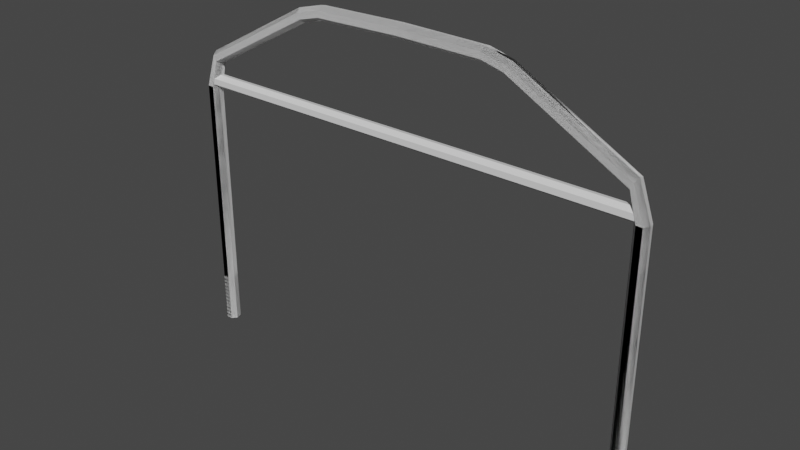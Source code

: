# Source: BorderBar.blend  (saved by Blender 3.5.10; exported with 4.5.12 LTS)
import bpy
from mathutils import Matrix  # noqa: F401  (used for matrix-valued properties, if any)

bpy.ops.wm.read_factory_settings(use_empty=True)
scene = bpy.context.scene
scene.name = 'Scene'

# ---- collections
col_collection = bpy.data.collections.new('Collection'); scene.collection.children.link(col_collection)

# ---- world
world_world = bpy.data.worlds.new('World'); scene.world = world_world
world_world.use_nodes = True; world_world.node_tree.nodes.clear()
_N = world_world.node_tree.nodes; _L = world_world.node_tree.links
n0 = _N.new('ShaderNodeOutputWorld'); n0.name = 'World Output'; n0.location = (300, 300)
n1 = _N.new('ShaderNodeBackground'); n1.name = 'Background'; n1.location = (10, 300)
n1.inputs[0].default_value = (0.05088, 0.05088, 0.05088, 1.0)
_L.new(n1.outputs[0], n0.inputs[0])
n0.is_active_output = True
world_world.color = (0.05088, 0.05088, 0.05088)
world_world.use_sun_shadow = False
world_world.sun_shadow_jitter_overblur = 0.0

# ---- meshes
me_cylinder_001 = bpy.data.meshes.new('Cylinder.001')
me_cylinder_001.from_pydata([(4.932, 0.15, -1.098), (4.932, 0.15, 4.462), (5.049, 0.09352, -1.098), (5.049, 0.09352, 4.462), (5.078, -0.03338, -1.098), (5.078, -0.03338, 4.462), (4.997, -0.1351, -1.098), (4.997, -0.1351, 4.462), (4.867, -0.1351, -1.098), (4.867, -0.1351, 4.462), (4.786, -0.03338, -1.098), (4.786, -0.03338, 4.462), (4.815, 0.09352, -1.098), (4.815, 0.09352, 4.462), (4.738, 0.15, 5.095), (4.795, 0.09352, 5.198), (4.809, -0.03338, 5.224), (4.77, -0.1351, 5.153), (4.707, -0.1351, 5.038), (4.668, -0.03338, 4.967), (4.682, 0.09352, 4.993), (2.306, 0.15, 6.43), (2.36, 0.09352, 6.534), (2.373, -0.03339, 6.56), (2.336, -0.1352, 6.488), (2.277, -0.1352, 6.372), (2.24, -0.03339, 6.3), (2.253, 0.09352, 6.325), (1.825, 0.15, 6.556), (1.835, 0.09352, 6.673), (1.837, -0.03339, 6.702), (1.83, -0.1352, 6.621), (1.82, -0.1352, 6.491), (1.813, -0.03339, 6.41), (1.815, 0.09352, 6.439), (0.00382, 0.15, 6.592), (0.002502, 0.09351, 6.71), (0.002176, -0.03339, 6.739), (0.003088, -0.1352, 6.658), (0.004551, -0.1352, 6.527), (0.005463, -0.03339, 6.446), (0.005137, 0.09351, 6.475), (3.492, -0.1351, 5.705), (-4.932, 0.15, -1.098), (-4.932, 0.15, 4.462), (-5.049, 0.09352, -1.098), (-5.049, 0.09352, 4.462), (-5.078, -0.03338, -1.098), (-5.078, -0.03338, 4.462), (-4.997, -0.1351, -1.098), (-4.997, -0.1351, 4.462), (-4.867, -0.1351, -1.098), (-4.867, -0.1351, 4.462), (-4.786, -0.03338, -1.098), (-4.786, -0.03338, 4.462), (-4.815, 0.09352, -1.098), (-4.815, 0.09352, 4.462), (-4.738, 0.15, 5.095), (-4.795, 0.09352, 5.198), (-4.809, -0.03338, 5.224), (-4.77, -0.1351, 5.153), (-4.707, -0.1351, 5.038), (-4.668, -0.03338, 4.967), (-4.682, 0.09352, 4.993), (-2.306, 0.15, 6.43), (-2.36, 0.09352, 6.534), (-2.373, -0.03339, 6.56), (-2.336, -0.1352, 6.488), (-2.277, -0.1352, 6.372), (-2.24, -0.03339, 6.3), (-2.253, 0.09352, 6.325), (-1.825, 0.15, 6.556), (-1.835, 0.09352, 6.673), (-1.837, -0.03339, 6.702), (-1.83, -0.1352, 6.621), (-1.82, -0.1352, 6.491), (-1.813, -0.03339, 6.41), (-1.815, 0.09352, 6.439), (-0.00382, 0.15, 6.592), (-0.002502, 0.09351, 6.71), (-0.002176, -0.03339, 6.739), (-0.003088, -0.1352, 6.658), (-0.004551, -0.1352, 6.527), (-0.005463, -0.03339, 6.446), (-0.005137, 0.09351, 6.475), (-3.492, -0.1351, 5.705)], [], [(0, 1, 3, 2), (2, 3, 5, 4), (4, 5, 7, 6), (6, 7, 9, 8), (8, 9, 11, 10), (1, 13, 20, 14), (10, 11, 13, 12), (12, 13, 1, 0), (0, 2, 4, 6, 8, 10, 12), (1, 0, 12, 2, 10, 4, 8, 6, 7, 9, 5, 11, 3, 13), (20, 19, 26, 27), (3, 11, 19, 15), (13, 11, 19, 20), (11, 9, 18, 19), (13, 3, 15, 20), (9, 7, 17, 18), (3, 1, 14, 15), (5, 9, 18, 16), (7, 5, 16, 17), (5, 3, 15, 16), (11, 5, 16, 19), (26, 25, 32, 33), (17, 16, 23, 24), (15, 19, 26, 22), (14, 20, 27, 21), (18, 17, 24, 25, 42), (20, 15, 22, 27), (15, 14, 21, 22), (16, 18, 42, 25, 23), (19, 18, 42, 25, 26), (16, 15, 22, 23), (19, 16, 23, 26), (32, 31, 38, 39), (23, 22, 29, 30), (26, 23, 30, 33), (27, 26, 33, 34), (24, 23, 30, 31), (22, 26, 33, 29), (21, 27, 34, 28), (25, 24, 31, 32), (27, 22, 29, 34), (22, 21, 28, 29), (23, 25, 32, 30), (36, 35, 41, 40, 39, 38, 37), (34, 29, 36, 41), (29, 28, 35, 36), (30, 32, 39, 37), (33, 32, 39, 40), (30, 29, 36, 37), (33, 30, 37, 40), (34, 33, 40, 41), (31, 30, 37, 38), (29, 33, 40, 36), (28, 34, 41, 35), (43, 45, 46, 44), (45, 47, 48, 46), (47, 49, 50, 48), (49, 51, 52, 50), (51, 53, 54, 52), (44, 57, 63, 56), (53, 55, 56, 54), (55, 43, 44, 56), (43, 55, 53, 51, 49, 47, 45), (44, 56, 46, 54, 48, 52, 50, 49, 51, 47, 53, 45, 55, 43), (63, 70, 69, 62), (46, 58, 62, 54), (56, 63, 62, 54), (54, 62, 61, 52), (56, 63, 58, 46), (52, 61, 60, 50), (46, 58, 57, 44), (48, 59, 61, 52), (50, 60, 59, 48), (48, 59, 58, 46), (54, 62, 59, 48), (69, 76, 75, 68), (60, 67, 66, 59), (58, 65, 69, 62), (57, 64, 70, 63), (61, 85, 68, 67, 60), (63, 70, 65, 58), (58, 65, 64, 57), (59, 66, 68, 85, 61), (62, 69, 68, 85, 61), (59, 66, 65, 58), (62, 69, 66, 59), (75, 82, 81, 74), (66, 73, 72, 65), (69, 76, 73, 66), (70, 77, 76, 69), (67, 74, 73, 66), (65, 72, 76, 69), (64, 71, 77, 70), (68, 75, 74, 67), (70, 77, 72, 65), (65, 72, 71, 64), (66, 73, 75, 68), (79, 80, 81, 82, 83, 84, 78), (77, 84, 79, 72), (72, 79, 78, 71), (73, 80, 82, 75), (76, 83, 82, 75), (73, 80, 79, 72), (76, 83, 80, 73), (77, 84, 83, 76), (74, 81, 80, 73), (72, 79, 83, 76), (71, 78, 84, 77), (40, 83, 84, 41), (83, 40, 39, 82), (39, 82, 81, 38), (81, 38, 37, 80), (36, 79, 80, 37), (35, 78, 79, 36), (41, 84, 78, 35)])
_uv = me_cylinder_001.uv_layers.new(name='UVMap')
_uv.uv.foreach_set('vector', [1.0, 0.5, 1.0, 1.0, 0.8571, 1.0, 0.8571, 0.5, 0.8571, 0.5, 0.8571, 1.0, 0.7143, 1.0, 0.7143, 0.5, 0.7143, 0.5, 0.7143, 1.0, 0.5714, 1.0, 0.5714, 0.5, 0.5714, 0.5, 0.5714, 1.0, 0.4286, 1.0, 0.4286, 0.5, 0.4286, 0.5, 0.4286, 1.0, 0.2857, 1.0, 0.2857, 0.5, 2.98e-08, 1.0, 0.1429, 1.0, 0.1429, 1.0, 2.98e-08, 1.0, 0.2857, 0.5, 0.2857, 1.0, 0.1429, 1.0, 0.1429, 0.5, 0.1429, 0.5, 0.1429, 1.0, 2.98e-08, 1.0, 2.98e-08, 0.5, 0.75, 0.49, 0.9376, 0.3996, 0.984, 0.1966, 0.8541, 0.03377, 0.6459, 0.03377, 0.516, 0.1966, 0.5624, 0.3996, 1.0, 1.0, 1.0, 0.5, 0.1429, 0.5, 0.0, 0.0, 0.0, 0.0, 0.0, 0.0, 0.4286, 0.5, 0.5714, 0.5, 0.5714, 1.0, 0.4286, 1.0, 0.0, 0.0, 0.0, 0.0, 0.0, 0.0, 0.06236, 0.3996, 0.1429, 1.0, 0.2857, 1.0, 0.2857, 1.0, 0.1429, 1.0, 0.0, 0.0, 0.0, 0.0, 0.0, 0.0, 0.0, 0.0, 0.1429, 1.0, 0.2857, 1.0, 0.2857, 1.0, 0.1429, 1.0, 0.2857, 1.0, 0.4286, 1.0, 0.4286, 1.0, 0.2857, 1.0, 0.06236, 0.3996, 0.0, 0.0, 0.0, 0.0, 0.06236, 0.3996, 0.4286, 1.0, 0.5714, 1.0, 0.5714, 1.0, 0.4286, 1.0, 0.8571, 1.0, 1.0, 1.0, 1.0, 1.0, 0.8571, 1.0, 0.0, 0.0, 0.4286, 1.0, 0.4286, 1.0, 0.0, 0.0, 0.5714, 1.0, 0.7143, 1.0, 0.7143, 1.0, 0.5714, 1.0, 0.7143, 1.0, 0.8571, 1.0, 0.8571, 1.0, 0.7143, 1.0, 0.0, 0.0, 0.0, 0.0, 0.0, 0.0, 0.0, 0.0, 0.2857, 1.0, 0.4286, 1.0, 0.4286, 1.0, 0.2857, 1.0, 0.5714, 1.0, 0.7143, 1.0, 0.7143, 1.0, 0.5714, 1.0, 0.0, 0.0, 0.0, 0.0, 0.0, 0.0, 0.0, 0.0, 2.98e-08, 1.0, 0.1429, 1.0, 0.1429, 1.0, 2.98e-08, 1.0, 0.4286, 1.0, 0.5714, 1.0, 0.5714, 1.0, 0.4286, 1.0, 0.4286, 1.0, 0.06236, 0.3996, 0.0, 0.0, 0.0, 0.0, 0.06236, 0.3996, 0.8571, 1.0, 1.0, 1.0, 1.0, 1.0, 0.8571, 1.0, 0.0, 0.0, 0.4286, 1.0, 0.4286, 1.0, 0.4286, 1.0, 0.0, 0.0, 0.2857, 1.0, 0.4286, 1.0, 0.4286, 1.0, 0.4286, 1.0, 0.2857, 1.0, 0.7143, 1.0, 0.8571, 1.0, 0.8571, 1.0, 0.7143, 1.0, 0.0, 0.0, 0.0, 0.0, 0.0, 0.0, 0.0, 0.0, 0.4286, 1.0, 0.5714, 1.0, 0.5714, 1.0, 0.4286, 1.0, 0.7143, 1.0, 0.8571, 1.0, 0.8571, 1.0, 0.7143, 1.0, 0.0, 0.0, 0.0, 0.0, 0.0, 0.0, 0.0, 0.0, 0.1429, 1.0, 0.2857, 1.0, 0.2857, 1.0, 0.1429, 1.0, 0.5714, 1.0, 0.7143, 1.0, 0.7143, 1.0, 0.5714, 1.0, 0.0, 0.0, 0.0, 0.0, 0.0, 0.0, 0.0, 0.0, 2.98e-08, 1.0, 0.1429, 1.0, 0.1429, 1.0, 2.98e-08, 1.0, 0.4286, 1.0, 0.5714, 1.0, 0.5714, 1.0, 0.4286, 1.0, 0.06236, 0.3996, 0.0, 0.0, 0.0, 0.0, 0.06236, 0.3996, 0.8571, 1.0, 1.0, 1.0, 1.0, 1.0, 0.8571, 1.0, 0.0, 0.0, 0.4286, 1.0, 0.4286, 1.0, 0.0, 0.0, 0.8571, 1.0, 1.0, 1.0, 0.1429, 1.0, 0.2857, 1.0, 0.4286, 1.0, 0.5714, 1.0, 0.7143, 1.0, 0.06236, 0.3996, 0.0, 0.0, 0.0, 0.0, 0.06236, 0.3996, 0.8571, 1.0, 1.0, 1.0, 1.0, 1.0, 0.8571, 1.0, 0.0, 0.0, 0.4286, 1.0, 0.4286, 1.0, 0.0, 0.0, 0.2857, 1.0, 0.4286, 1.0, 0.4286, 1.0, 0.2857, 1.0, 0.7143, 1.0, 0.8571, 1.0, 0.8571, 1.0, 0.7143, 1.0, 0.0, 0.0, 0.0, 0.0, 0.0, 0.0, 0.0, 0.0, 0.1429, 1.0, 0.2857, 1.0, 0.2857, 1.0, 0.1429, 1.0, 0.5714, 1.0, 0.7143, 1.0, 0.7143, 1.0, 0.5714, 1.0, 0.0, 0.0, 0.0, 0.0, 0.0, 0.0, 0.0, 0.0, 2.98e-08, 1.0, 0.1429, 1.0, 0.1429, 1.0, 2.98e-08, 1.0, 1.0, 0.5, 0.8571, 0.5, 0.8571, 1.0, 1.0, 1.0, 0.8571, 0.5, 0.7143, 0.5, 0.7143, 1.0, 0.8571, 1.0, 0.7143, 0.5, 0.5714, 0.5, 0.5714, 1.0, 0.7143, 1.0, 0.5714, 0.5, 0.4286, 0.5, 0.4286, 1.0, 0.5714, 1.0, 0.4286, 0.5, 0.2857, 0.5, 0.2857, 1.0, 0.4286, 1.0, 2.98e-08, 1.0, 2.98e-08, 1.0, 0.1429, 1.0, 0.1429, 1.0, 0.2857, 0.5, 0.1429, 0.5, 0.1429, 1.0, 0.2857, 1.0, 0.1429, 0.5, 2.98e-08, 0.5, 2.98e-08, 1.0, 0.1429, 1.0, 0.75, 0.49, 0.5624, 0.3996, 0.516, 0.1966, 0.6459, 0.03377, 0.8541, 0.03377, 0.984, 0.1966, 0.9376, 0.3996, 1.0, 1.0, 0.06236, 0.3996, 0.0, 0.0, 0.0, 0.0, 0.0, 0.0, 0.4286, 1.0, 0.5714, 1.0, 0.5714, 0.5, 0.4286, 0.5, 0.0, 0.0, 0.0, 0.0, 0.0, 0.0, 0.1429, 0.5, 1.0, 0.5, 0.1429, 1.0, 0.1429, 1.0, 0.2857, 1.0, 0.2857, 1.0, 0.0, 0.0, 0.0, 0.0, 0.0, 0.0, 0.0, 0.0, 0.1429, 1.0, 0.1429, 1.0, 0.2857, 1.0, 0.2857, 1.0, 0.2857, 1.0, 0.2857, 1.0, 0.4286, 1.0, 0.4286, 1.0, 0.06236, 0.3996, 0.06236, 0.3996, 0.0, 0.0, 0.0, 0.0, 0.4286, 1.0, 0.4286, 1.0, 0.5714, 1.0, 0.5714, 1.0, 0.8571, 1.0, 0.8571, 1.0, 1.0, 1.0, 1.0, 1.0, 0.0, 0.0, 0.0, 0.0, 0.4286, 1.0, 0.4286, 1.0, 0.5714, 1.0, 0.5714, 1.0, 0.7143, 1.0, 0.7143, 1.0, 0.7143, 1.0, 0.7143, 1.0, 0.8571, 1.0, 0.8571, 1.0, 0.0, 0.0, 0.0, 0.0, 0.0, 0.0, 0.0, 0.0, 0.2857, 1.0, 0.2857, 1.0, 0.4286, 1.0, 0.4286, 1.0, 0.5714, 1.0, 0.5714, 1.0, 0.7143, 1.0, 0.7143, 1.0, 0.0, 0.0, 0.0, 0.0, 0.0, 0.0, 0.0, 0.0, 2.98e-08, 1.0, 2.98e-08, 1.0, 0.1429, 1.0, 0.1429, 1.0, 0.4286, 1.0, 0.4286, 1.0, 0.4286, 1.0, 0.5714, 1.0, 0.5714, 1.0, 0.06236, 0.3996, 0.06236, 0.3996, 0.0, 0.0, 0.0, 0.0, 0.8571, 1.0, 0.8571, 1.0, 1.0, 1.0, 1.0, 1.0, 0.0, 0.0, 0.0, 0.0, 0.4286, 1.0, 0.4286, 1.0, 0.4286, 1.0, 0.2857, 1.0, 0.2857, 1.0, 0.4286, 1.0, 0.4286, 1.0, 0.4286, 1.0, 0.7143, 1.0, 0.7143, 1.0, 0.8571, 1.0, 0.8571, 1.0, 0.0, 0.0, 0.0, 0.0, 0.0, 0.0, 0.0, 0.0, 0.4286, 1.0, 0.4286, 1.0, 0.5714, 1.0, 0.5714, 1.0, 0.7143, 1.0, 0.7143, 1.0, 0.8571, 1.0, 0.8571, 1.0, 0.0, 0.0, 0.0, 0.0, 0.0, 0.0, 0.0, 0.0, 0.1429, 1.0, 0.1429, 1.0, 0.2857, 1.0, 0.2857, 1.0, 0.5714, 1.0, 0.5714, 1.0, 0.7143, 1.0, 0.7143, 1.0, 0.0, 0.0, 0.0, 0.0, 0.0, 0.0, 0.0, 0.0, 2.98e-08, 1.0, 2.98e-08, 1.0, 0.1429, 1.0, 0.1429, 1.0, 0.4286, 1.0, 0.4286, 1.0, 0.5714, 1.0, 0.5714, 1.0, 0.06236, 0.3996, 0.06236, 0.3996, 0.0, 0.0, 0.0, 0.0, 0.8571, 1.0, 0.8571, 1.0, 1.0, 1.0, 1.0, 1.0, 0.0, 0.0, 0.0, 0.0, 0.4286, 1.0, 0.4286, 1.0, 0.8571, 1.0, 0.7143, 1.0, 0.5714, 1.0, 0.4286, 1.0, 0.2857, 1.0, 0.1429, 1.0, 1.0, 1.0, 0.06236, 0.3996, 0.06236, 0.3996, 0.0, 0.0, 0.0, 0.0, 0.8571, 1.0, 0.8571, 1.0, 1.0, 1.0, 1.0, 1.0, 0.0, 0.0, 0.0, 0.0, 0.4286, 1.0, 0.4286, 1.0, 0.2857, 1.0, 0.2857, 1.0, 0.4286, 1.0, 0.4286, 1.0, 0.7143, 1.0, 0.7143, 1.0, 0.8571, 1.0, 0.8571, 1.0, 0.0, 0.0, 0.0, 0.0, 0.0, 0.0, 0.0, 0.0, 0.1429, 1.0, 0.1429, 1.0, 0.2857, 1.0, 0.2857, 1.0, 0.5714, 1.0, 0.5714, 1.0, 0.7143, 1.0, 0.7143, 1.0, 0.0, 0.0, 0.0, 0.0, 0.0, 0.0, 0.0, 0.0, 2.98e-08, 1.0, 2.98e-08, 1.0, 0.1429, 1.0, 0.1429, 1.0, 0.2857, 1.0, 0.2857, 1.0, 0.1429, 1.0, 0.1429, 1.0, 0.2857, 1.0, 0.2857, 1.0, 0.4286, 1.0, 0.4286, 1.0, 0.4286, 1.0, 0.4286, 1.0, 0.5714, 1.0, 0.5714, 1.0, 0.5714, 1.0, 0.5714, 1.0, 0.7143, 1.0, 0.7143, 1.0, 0.8571, 1.0, 0.8571, 1.0, 0.7143, 1.0, 0.7143, 1.0, 1.0, 1.0, 1.0, 1.0, 0.8571, 1.0, 0.8571, 1.0, 0.1429, 1.0, 0.1429, 1.0, 1.0, 1.0, 1.0, 1.0])
me_cylinder_001.update()
me_cylinder_003 = bpy.data.meshes.new('Cylinder.003')
me_cylinder_003.from_pydata([(0.0, 0.15, -1.0), (0.0, 0.15, 1.0), (0.1173, 0.09352, -1.0), (0.1173, 0.09352, 1.0), (0.1462, -0.03338, -1.0), (0.1462, -0.03338, 1.0), (0.06508, -0.1351, -1.0), (0.06508, -0.1351, 1.0), (-0.06508, -0.1351, -1.0), (-0.06508, -0.1351, 1.0), (-0.1462, -0.03338, -1.0), (-0.1462, -0.03338, 1.0), (-0.1173, 0.09352, -1.0), (-0.1173, 0.09352, 1.0)], [], [(0, 1, 3, 2), (2, 3, 5, 4), (4, 5, 7, 6), (6, 7, 9, 8), (8, 9, 11, 10), (3, 1, 13, 11, 9, 7, 5), (10, 11, 13, 12), (12, 13, 1, 0), (0, 2, 4, 6, 8, 10, 12)])
_uv = me_cylinder_003.uv_layers.new(name='UVMap')
_uv.uv.foreach_set('vector', [1.0, 0.5, 1.0, 1.0, 0.8571, 1.0, 0.8571, 0.5, 0.8571, 0.5, 0.8571, 1.0, 0.7143, 1.0, 0.7143, 0.5, 0.7143, 0.5, 0.7143, 1.0, 0.5714, 1.0, 0.5714, 0.5, 0.5714, 0.5, 0.5714, 1.0, 0.4286, 1.0, 0.4286, 0.5, 0.4286, 0.5, 0.4286, 1.0, 0.2857, 1.0, 0.2857, 0.5, 0.4376, 0.3996, 0.25, 0.49, 0.06236, 0.3996, 0.01602, 0.1966, 0.1459, 0.03377, 0.3541, 0.03377, 0.484, 0.1966, 0.2857, 0.5, 0.2857, 1.0, 0.1429, 1.0, 0.1429, 0.5, 0.1429, 0.5, 0.1429, 1.0, 2.98e-08, 1.0, 2.98e-08, 0.5, 0.75, 0.49, 0.9376, 0.3996, 0.984, 0.1966, 0.8541, 0.03377, 0.6459, 0.03377, 0.516, 0.1966, 0.5624, 0.3996])
me_cylinder_003.update()
me_cylinder_004 = bpy.data.meshes.new('Cylinder.004')
me_cylinder_004.from_pydata([(4.932, 0.15, -1.098), (4.932, 0.15, 4.462), (5.049, 0.09352, -1.098), (5.049, 0.09352, 4.462), (5.078, -0.03338, -1.098), (5.078, -0.03338, 4.462), (4.997, -0.1351, -1.098), (4.997, -0.1351, 4.462), (4.867, -0.1351, -1.098), (4.867, -0.1351, 4.462), (4.786, -0.03338, -1.098), (4.786, -0.03338, 4.462), (4.815, 0.09352, -1.098), (4.815, 0.09352, 4.462), (4.738, 0.15, 5.095), (4.795, 0.09352, 5.198), (4.809, -0.03338, 5.224), (4.77, -0.1351, 5.153), (4.707, -0.1351, 5.038), (4.668, -0.03338, 4.967), (4.682, 0.09352, 4.993), (2.306, 0.15, 6.43), (2.36, 0.09352, 6.534), (2.373, -0.03339, 6.56), (2.336, -0.1352, 6.488), (2.277, -0.1352, 6.372), (2.24, -0.03339, 6.3), (2.253, 0.09352, 6.325), (1.825, 0.15, 6.556), (1.835, 0.09352, 6.673), (1.837, -0.03339, 6.702), (1.83, -0.1352, 6.621), (1.82, -0.1352, 6.491), (1.813, -0.03339, 6.41), (1.815, 0.09352, 6.439), (0.00382, 0.15, 6.592), (0.002502, 0.09351, 6.71), (0.002176, -0.03339, 6.739), (0.003088, -0.1352, 6.658), (0.004551, -0.1352, 6.527), (0.005463, -0.03339, 6.446), (0.005137, 0.09351, 6.475), (3.492, -0.1351, 5.705), (-4.932, 0.15, -1.098), (-4.932, 0.15, 4.462), (-5.049, 0.09352, -1.098), (-5.049, 0.09352, 4.462), (-5.078, -0.03338, -1.098), (-5.078, -0.03338, 4.462), (-4.997, -0.1351, -1.098), (-4.997, -0.1351, 4.462), (-4.867, -0.1351, -1.098), (-4.867, -0.1351, 4.462), (-4.786, -0.03338, -1.098), (-4.786, -0.03338, 4.462), (-4.815, 0.09352, -1.098), (-4.815, 0.09352, 4.462), (-4.738, 0.15, 5.095), (-4.795, 0.09352, 5.198), (-4.809, -0.03338, 5.224), (-4.77, -0.1351, 5.153), (-4.707, -0.1351, 5.038), (-4.668, -0.03338, 4.967), (-4.682, 0.09352, 4.993), (-2.306, 0.15, 6.43), (-2.36, 0.09352, 6.534), (-2.373, -0.03339, 6.56), (-2.336, -0.1352, 6.488), (-2.277, -0.1352, 6.372), (-2.24, -0.03339, 6.3), (-2.253, 0.09352, 6.325), (-1.825, 0.15, 6.556), (-1.835, 0.09352, 6.673), (-1.837, -0.03339, 6.702), (-1.83, -0.1352, 6.621), (-1.82, -0.1352, 6.491), (-1.813, -0.03339, 6.41), (-1.815, 0.09352, 6.439), (-0.00382, 0.15, 6.592), (-0.002502, 0.09351, 6.71), (-0.002176, -0.03339, 6.739), (-0.003088, -0.1352, 6.658), (-0.004551, -0.1352, 6.527), (-0.005463, -0.03339, 6.446), (-0.005137, 0.09351, 6.475), (-3.492, -0.1351, 5.705)], [], [(0, 1, 3, 2), (2, 3, 5, 4), (4, 5, 7, 6), (6, 7, 9, 8), (8, 9, 11, 10), (1, 13, 20, 14), (10, 11, 13, 12), (12, 13, 1, 0), (0, 2, 4, 6, 8, 10, 12), (1, 0, 12, 2, 10, 4, 8, 6, 7, 9, 5, 11, 3, 13), (20, 19, 26, 27), (3, 11, 19, 15), (13, 11, 19, 20), (11, 9, 18, 19), (13, 3, 15, 20), (9, 7, 17, 18), (3, 1, 14, 15), (5, 9, 18, 16), (7, 5, 16, 17), (5, 3, 15, 16), (11, 5, 16, 19), (26, 25, 32, 33), (17, 16, 23, 24), (15, 19, 26, 22), (14, 20, 27, 21), (18, 17, 24, 25, 42), (20, 15, 22, 27), (15, 14, 21, 22), (16, 18, 42, 25, 23), (19, 18, 42, 25, 26), (16, 15, 22, 23), (19, 16, 23, 26), (32, 31, 38, 39), (23, 22, 29, 30), (26, 23, 30, 33), (27, 26, 33, 34), (24, 23, 30, 31), (22, 26, 33, 29), (21, 27, 34, 28), (25, 24, 31, 32), (27, 22, 29, 34), (22, 21, 28, 29), (23, 25, 32, 30), (36, 35, 41, 40, 39, 38, 37), (34, 29, 36, 41), (29, 28, 35, 36), (30, 32, 39, 37), (33, 32, 39, 40), (30, 29, 36, 37), (33, 30, 37, 40), (34, 33, 40, 41), (31, 30, 37, 38), (29, 33, 40, 36), (28, 34, 41, 35), (43, 45, 46, 44), (45, 47, 48, 46), (47, 49, 50, 48), (49, 51, 52, 50), (51, 53, 54, 52), (44, 57, 63, 56), (53, 55, 56, 54), (55, 43, 44, 56), (43, 55, 53, 51, 49, 47, 45), (44, 56, 46, 54, 48, 52, 50, 49, 51, 47, 53, 45, 55, 43), (63, 70, 69, 62), (46, 58, 62, 54), (56, 63, 62, 54), (54, 62, 61, 52), (56, 63, 58, 46), (52, 61, 60, 50), (46, 58, 57, 44), (48, 59, 61, 52), (50, 60, 59, 48), (48, 59, 58, 46), (54, 62, 59, 48), (69, 76, 75, 68), (60, 67, 66, 59), (58, 65, 69, 62), (57, 64, 70, 63), (61, 85, 68, 67, 60), (63, 70, 65, 58), (58, 65, 64, 57), (59, 66, 68, 85, 61), (62, 69, 68, 85, 61), (59, 66, 65, 58), (62, 69, 66, 59), (75, 82, 81, 74), (66, 73, 72, 65), (69, 76, 73, 66), (70, 77, 76, 69), (67, 74, 73, 66), (65, 72, 76, 69), (64, 71, 77, 70), (68, 75, 74, 67), (70, 77, 72, 65), (65, 72, 71, 64), (66, 73, 75, 68), (79, 80, 81, 82, 83, 84, 78), (77, 84, 79, 72), (72, 79, 78, 71), (73, 80, 82, 75), (76, 83, 82, 75), (73, 80, 79, 72), (76, 83, 80, 73), (77, 84, 83, 76), (74, 81, 80, 73), (72, 79, 83, 76), (71, 78, 84, 77)])
me_cylinder_004.polygons.foreach_set('use_smooth', [True] * 108)
_k = set([(0, 2), (0, 12), (1, 3), (1, 14), (2, 3), (2, 4), (3, 5), (3, 11), (3, 13), (3, 15), (4, 5), (4, 6), (5, 7), (5, 9), (5, 11), (5, 16), (6, 8), (7, 17), (8, 9), (8, 10), (9, 11), (10, 11), (10, 12), (11, 13), (11, 19), (12, 13), (14, 15), (14, 20), (14, 21), (15, 16), (15, 19), (16, 17), (16, 18), (17, 24), (18, 19), (19, 20), (21, 22), (21, 27), (21, 28), (22, 23), (22, 26), (23, 24), (23, 25), (24, 31), (25, 26), (26, 27), (28, 29), (28, 34), (28, 35), (29, 30), (29, 33), (29, 36), (30, 31), (30, 32), (30, 37), (31, 38), (32, 33), (32, 39), (33, 34), (33, 40), (34, 41), (35, 36), (35, 41), (36, 37), (37, 38), (38, 39), (39, 40), (40, 41), (43, 45), (43, 55), (44, 46), (44, 57), (45, 46), (45, 47), (46, 48), (46, 54), (46, 56), (46, 58), (47, 48), (47, 49), (48, 50), (48, 52), (48, 54), (48, 59), (49, 51), (50, 60), (51, 52), (51, 53), (52, 54), (53, 54), (53, 55), (54, 56), (54, 62), (55, 56), (57, 58), (57, 63), (57, 64), (58, 59), (58, 62), (59, 60), (59, 61), (60, 67), (61, 62), (62, 63), (64, 65), (64, 70), (64, 71), (65, 66), (65, 69), (66, 67), (66, 68), (67, 74), (68, 69), (69, 70), (71, 72), (71, 77), (71, 78), (72, 73), (72, 76), (72, 79), (73, 74), (73, 75), (73, 80), (74, 81), (75, 76), (75, 82), (76, 77), (76, 83), (77, 84), (78, 79), (78, 84), (79, 80), (80, 81), (81, 82), (82, 83), (83, 84)])
me_cylinder_004.attributes.new('sharp_edge', 'BOOLEAN', 'EDGE').data.foreach_set('value', [ (min(e.vertices), max(e.vertices)) in _k for e in me_cylinder_004.edges])
_uv = me_cylinder_004.uv_layers.new(name='UVMap')
_uv.uv.foreach_set('vector', [1.0, 0.5, 1.0, 1.0, 0.8571, 1.0, 0.8571, 0.5, 0.8571, 0.5, 0.8571, 1.0, 0.7143, 1.0, 0.7143, 0.5, 0.7143, 0.5, 0.7143, 1.0, 0.5714, 1.0, 0.5714, 0.5, 0.5714, 0.5, 0.5714, 1.0, 0.4286, 1.0, 0.4286, 0.5, 0.4286, 0.5, 0.4286, 1.0, 0.2857, 1.0, 0.2857, 0.5, 2.98e-08, 1.0, 0.1429, 1.0, 0.1429, 1.0, 2.98e-08, 1.0, 0.2857, 0.5, 0.2857, 1.0, 0.1429, 1.0, 0.1429, 0.5, 0.1429, 0.5, 0.1429, 1.0, 2.98e-08, 1.0, 2.98e-08, 0.5, 0.75, 0.49, 0.9376, 0.3996, 0.984, 0.1966, 0.8541, 0.03377, 0.6459, 0.03377, 0.516, 0.1966, 0.5624, 0.3996, 1.0, 1.0, 1.0, 0.5, 0.1429, 0.5, 0.0, 0.0, 0.0, 0.0, 0.0, 0.0, 0.4286, 0.5, 0.5714, 0.5, 0.5714, 1.0, 0.4286, 1.0, 0.0, 0.0, 0.0, 0.0, 0.0, 0.0, 0.06236, 0.3996, 0.1429, 1.0, 0.2857, 1.0, 0.2857, 1.0, 0.1429, 1.0, 0.0, 0.0, 0.0, 0.0, 0.0, 0.0, 0.0, 0.0, 0.1429, 1.0, 0.2857, 1.0, 0.2857, 1.0, 0.1429, 1.0, 0.2857, 1.0, 0.4286, 1.0, 0.4286, 1.0, 0.2857, 1.0, 0.06236, 0.3996, 0.0, 0.0, 0.0, 0.0, 0.06236, 0.3996, 0.4286, 1.0, 0.5714, 1.0, 0.5714, 1.0, 0.4286, 1.0, 0.8571, 1.0, 1.0, 1.0, 1.0, 1.0, 0.8571, 1.0, 0.0, 0.0, 0.4286, 1.0, 0.4286, 1.0, 0.0, 0.0, 0.5714, 1.0, 0.7143, 1.0, 0.7143, 1.0, 0.5714, 1.0, 0.7143, 1.0, 0.8571, 1.0, 0.8571, 1.0, 0.7143, 1.0, 0.0, 0.0, 0.0, 0.0, 0.0, 0.0, 0.0, 0.0, 0.2857, 1.0, 0.4286, 1.0, 0.4286, 1.0, 0.2857, 1.0, 0.5714, 1.0, 0.7143, 1.0, 0.7143, 1.0, 0.5714, 1.0, 0.0, 0.0, 0.0, 0.0, 0.0, 0.0, 0.0, 0.0, 2.98e-08, 1.0, 0.1429, 1.0, 0.1429, 1.0, 2.98e-08, 1.0, 0.4286, 1.0, 0.5714, 1.0, 0.5714, 1.0, 0.4286, 1.0, 0.4286, 1.0, 0.06236, 0.3996, 0.0, 0.0, 0.0, 0.0, 0.06236, 0.3996, 0.8571, 1.0, 1.0, 1.0, 1.0, 1.0, 0.8571, 1.0, 0.0, 0.0, 0.4286, 1.0, 0.4286, 1.0, 0.4286, 1.0, 0.0, 0.0, 0.2857, 1.0, 0.4286, 1.0, 0.4286, 1.0, 0.4286, 1.0, 0.2857, 1.0, 0.7143, 1.0, 0.8571, 1.0, 0.8571, 1.0, 0.7143, 1.0, 0.0, 0.0, 0.0, 0.0, 0.0, 0.0, 0.0, 0.0, 0.4286, 1.0, 0.5714, 1.0, 0.5714, 1.0, 0.4286, 1.0, 0.7143, 1.0, 0.8571, 1.0, 0.8571, 1.0, 0.7143, 1.0, 0.0, 0.0, 0.0, 0.0, 0.0, 0.0, 0.0, 0.0, 0.1429, 1.0, 0.2857, 1.0, 0.2857, 1.0, 0.1429, 1.0, 0.5714, 1.0, 0.7143, 1.0, 0.7143, 1.0, 0.5714, 1.0, 0.0, 0.0, 0.0, 0.0, 0.0, 0.0, 0.0, 0.0, 2.98e-08, 1.0, 0.1429, 1.0, 0.1429, 1.0, 2.98e-08, 1.0, 0.4286, 1.0, 0.5714, 1.0, 0.5714, 1.0, 0.4286, 1.0, 0.06236, 0.3996, 0.0, 0.0, 0.0, 0.0, 0.06236, 0.3996, 0.8571, 1.0, 1.0, 1.0, 1.0, 1.0, 0.8571, 1.0, 0.0, 0.0, 0.4286, 1.0, 0.4286, 1.0, 0.0, 0.0, 0.8571, 1.0, 1.0, 1.0, 0.1429, 1.0, 0.2857, 1.0, 0.4286, 1.0, 0.5714, 1.0, 0.7143, 1.0, 0.06236, 0.3996, 0.0, 0.0, 0.0, 0.0, 0.06236, 0.3996, 0.8571, 1.0, 1.0, 1.0, 1.0, 1.0, 0.8571, 1.0, 0.0, 0.0, 0.4286, 1.0, 0.4286, 1.0, 0.0, 0.0, 0.2857, 1.0, 0.4286, 1.0, 0.4286, 1.0, 0.2857, 1.0, 0.7143, 1.0, 0.8571, 1.0, 0.8571, 1.0, 0.7143, 1.0, 0.0, 0.0, 0.0, 0.0, 0.0, 0.0, 0.0, 0.0, 0.1429, 1.0, 0.2857, 1.0, 0.2857, 1.0, 0.1429, 1.0, 0.5714, 1.0, 0.7143, 1.0, 0.7143, 1.0, 0.5714, 1.0, 0.0, 0.0, 0.0, 0.0, 0.0, 0.0, 0.0, 0.0, 2.98e-08, 1.0, 0.1429, 1.0, 0.1429, 1.0, 2.98e-08, 1.0, 1.0, 0.5, 0.8571, 0.5, 0.8571, 1.0, 1.0, 1.0, 0.8571, 0.5, 0.7143, 0.5, 0.7143, 1.0, 0.8571, 1.0, 0.7143, 0.5, 0.5714, 0.5, 0.5714, 1.0, 0.7143, 1.0, 0.5714, 0.5, 0.4286, 0.5, 0.4286, 1.0, 0.5714, 1.0, 0.4286, 0.5, 0.2857, 0.5, 0.2857, 1.0, 0.4286, 1.0, 2.98e-08, 1.0, 2.98e-08, 1.0, 0.1429, 1.0, 0.1429, 1.0, 0.2857, 0.5, 0.1429, 0.5, 0.1429, 1.0, 0.2857, 1.0, 0.1429, 0.5, 2.98e-08, 0.5, 2.98e-08, 1.0, 0.1429, 1.0, 0.75, 0.49, 0.5624, 0.3996, 0.516, 0.1966, 0.6459, 0.03377, 0.8541, 0.03377, 0.984, 0.1966, 0.9376, 0.3996, 1.0, 1.0, 0.06236, 0.3996, 0.0, 0.0, 0.0, 0.0, 0.0, 0.0, 0.4286, 1.0, 0.5714, 1.0, 0.5714, 0.5, 0.4286, 0.5, 0.0, 0.0, 0.0, 0.0, 0.0, 0.0, 0.1429, 0.5, 1.0, 0.5, 0.1429, 1.0, 0.1429, 1.0, 0.2857, 1.0, 0.2857, 1.0, 0.0, 0.0, 0.0, 0.0, 0.0, 0.0, 0.0, 0.0, 0.1429, 1.0, 0.1429, 1.0, 0.2857, 1.0, 0.2857, 1.0, 0.2857, 1.0, 0.2857, 1.0, 0.4286, 1.0, 0.4286, 1.0, 0.06236, 0.3996, 0.06236, 0.3996, 0.0, 0.0, 0.0, 0.0, 0.4286, 1.0, 0.4286, 1.0, 0.5714, 1.0, 0.5714, 1.0, 0.8571, 1.0, 0.8571, 1.0, 1.0, 1.0, 1.0, 1.0, 0.0, 0.0, 0.0, 0.0, 0.4286, 1.0, 0.4286, 1.0, 0.5714, 1.0, 0.5714, 1.0, 0.7143, 1.0, 0.7143, 1.0, 0.7143, 1.0, 0.7143, 1.0, 0.8571, 1.0, 0.8571, 1.0, 0.0, 0.0, 0.0, 0.0, 0.0, 0.0, 0.0, 0.0, 0.2857, 1.0, 0.2857, 1.0, 0.4286, 1.0, 0.4286, 1.0, 0.5714, 1.0, 0.5714, 1.0, 0.7143, 1.0, 0.7143, 1.0, 0.0, 0.0, 0.0, 0.0, 0.0, 0.0, 0.0, 0.0, 2.98e-08, 1.0, 2.98e-08, 1.0, 0.1429, 1.0, 0.1429, 1.0, 0.4286, 1.0, 0.4286, 1.0, 0.4286, 1.0, 0.5714, 1.0, 0.5714, 1.0, 0.06236, 0.3996, 0.06236, 0.3996, 0.0, 0.0, 0.0, 0.0, 0.8571, 1.0, 0.8571, 1.0, 1.0, 1.0, 1.0, 1.0, 0.0, 0.0, 0.0, 0.0, 0.4286, 1.0, 0.4286, 1.0, 0.4286, 1.0, 0.2857, 1.0, 0.2857, 1.0, 0.4286, 1.0, 0.4286, 1.0, 0.4286, 1.0, 0.7143, 1.0, 0.7143, 1.0, 0.8571, 1.0, 0.8571, 1.0, 0.0, 0.0, 0.0, 0.0, 0.0, 0.0, 0.0, 0.0, 0.4286, 1.0, 0.4286, 1.0, 0.5714, 1.0, 0.5714, 1.0, 0.7143, 1.0, 0.7143, 1.0, 0.8571, 1.0, 0.8571, 1.0, 0.0, 0.0, 0.0, 0.0, 0.0, 0.0, 0.0, 0.0, 0.1429, 1.0, 0.1429, 1.0, 0.2857, 1.0, 0.2857, 1.0, 0.5714, 1.0, 0.5714, 1.0, 0.7143, 1.0, 0.7143, 1.0, 0.0, 0.0, 0.0, 0.0, 0.0, 0.0, 0.0, 0.0, 2.98e-08, 1.0, 2.98e-08, 1.0, 0.1429, 1.0, 0.1429, 1.0, 0.4286, 1.0, 0.4286, 1.0, 0.5714, 1.0, 0.5714, 1.0, 0.06236, 0.3996, 0.06236, 0.3996, 0.0, 0.0, 0.0, 0.0, 0.8571, 1.0, 0.8571, 1.0, 1.0, 1.0, 1.0, 1.0, 0.0, 0.0, 0.0, 0.0, 0.4286, 1.0, 0.4286, 1.0, 0.8571, 1.0, 0.7143, 1.0, 0.5714, 1.0, 0.4286, 1.0, 0.2857, 1.0, 0.1429, 1.0, 1.0, 1.0, 0.06236, 0.3996, 0.06236, 0.3996, 0.0, 0.0, 0.0, 0.0, 0.8571, 1.0, 0.8571, 1.0, 1.0, 1.0, 1.0, 1.0, 0.0, 0.0, 0.0, 0.0, 0.4286, 1.0, 0.4286, 1.0, 0.2857, 1.0, 0.2857, 1.0, 0.4286, 1.0, 0.4286, 1.0, 0.7143, 1.0, 0.7143, 1.0, 0.8571, 1.0, 0.8571, 1.0, 0.0, 0.0, 0.0, 0.0, 0.0, 0.0, 0.0, 0.0, 0.1429, 1.0, 0.1429, 1.0, 0.2857, 1.0, 0.2857, 1.0, 0.5714, 1.0, 0.5714, 1.0, 0.7143, 1.0, 0.7143, 1.0, 0.0, 0.0, 0.0, 0.0, 0.0, 0.0, 0.0, 0.0, 2.98e-08, 1.0, 2.98e-08, 1.0, 0.1429, 1.0, 0.1429, 1.0])
me_cylinder_004.update()
me_cylinder_004.normals_split_custom_set([tuple(v) for v in zip(*[iter([0.4339, 0.901, 0.0, 0.4339, 0.901, 0.0, 0.4339, 0.901, 0.0, 0.4339, 0.901, 0.0, 0.9749, 0.2225, 0.0, 0.9749, 0.2225, 0.0, 0.9749, 0.2225, 0.0, 0.9749, 0.2225, 0.0, 0.7818, -0.6235, 0.0, 0.7818, -0.6235, 0.0, 0.7818, -0.6235, 0.0, 0.7818, -0.6235, 0.0, 0.0, -1.0, 0.0, 0.0, -1.0, 0.0, 0.0, -1.0, 0.0, 0.0, -1.0, 0.0, -0.7818, -0.6235, 0.0, -0.7818, -0.6235, 0.0, -0.7818, -0.6235, 0.0, -0.7818, -0.6235, 0.0, -0.4827, 0.8653, -0.1353, -0.4827, 0.8653, -0.1353, -0.4827, 0.8653, -0.1353, -0.4827, 0.8653, -0.1353, -0.9749, 0.2225, 0.0, -0.9749, 0.2225, 0.0, -0.9749, 0.2225, 0.0, -0.9749, 0.2225, 0.0, -0.4339, 0.901, 0.0, -0.4339, 0.901, 0.0, -0.4339, 0.901, 0.0, -0.4339, 0.901, 0.0, 2.42e-07, 0.0, -1.0, 2.42e-07, 0.0, -1.0, 2.42e-07, 0.0, -1.0, 2.42e-07, 0.0, -1.0, 2.42e-07, 0.0, -1.0, 2.42e-07, 0.0, -1.0, 2.42e-07, 0.0, -1.0, -0.9749, -0.2225, 1.145e-09, -0.9749, -0.2225, 1.145e-09, -0.9749, -0.2225, 1.145e-09, -0.9749, -0.2225, 1.145e-09, -0.9749, -0.2225, 1.145e-09, -0.9749, -0.2225, 1.145e-09, -0.9749, -0.2225, 1.145e-09, -0.9749, -0.2225, 1.145e-09, -0.9749, -0.2225, 1.145e-09, -0.9749, -0.2225, 1.145e-09, -0.9749, -0.2225, 1.145e-09, -0.9749, -0.2225, 1.145e-09, -0.9749, -0.2225, 1.145e-09, -0.9749, -0.2225, 1.145e-09, -0.4689, 0.2225, -0.8548, -0.4689, 0.2225, -0.8548, -0.4689, 0.2225, -0.8548, -0.4689, 0.2225, -0.8548, -0.4785, 0.8663, -0.1434, -0.4785, 0.8663, -0.1434, -0.4785, 0.8663, -0.1434, -0.4785, 0.8663, -0.1434, -0.9553, 0.1846, -0.2308, -0.9553, 0.1846, -0.2308, -0.9553, 0.1846, -0.2308, -0.9553, 0.1846, -0.2308, -0.8089, -0.5502, -0.2074, -0.8089, -0.5502, -0.2074, -0.8089, -0.5502, -0.2074, -0.8089, -0.5502, -0.2074, 0.0, -1.0, 1.435e-08, 0.0, -1.0, 1.435e-08, 1.675e-06, -1.0, -8.729e-07, 1.016e-06, -1.0, -5.238e-07, 0.0, -1.0, -1.293e-08, 0.0, -1.0, -1.293e-08, 1.678e-06, -1.0, -8.994e-07, 1.018e-06, -1.0, -5.508e-07, 0.4727, 0.8676, 0.1546, 0.4727, 0.8676, 0.1546, 0.4727, 0.8676, 0.1546, 0.4727, 0.8676, 0.1546, -0.474, 0.8673, -0.1521, -0.474, 0.8673, -0.1521, -0.474, 0.8673, -0.1521, -0.474, 0.8673, -0.1521, 0.7854, -0.5577, 0.2687, 0.7854, -0.5577, 0.2687, 0.7854, -0.5577, 0.2687, 0.7854, -0.5577, 0.2687, 0.9269, 0.1891, 0.3242, 0.9269, 0.1891, 0.3242, 0.9269, 0.1891, 0.3242, 0.9269, 0.1891, 0.3242, 2.95e-09, -1.0, -8.629e-09, 2.95e-09, -1.0, -8.629e-09, 1.672e-06, -1.0, -8.91e-07, 1.014e-06, -1.0, -5.433e-07, -0.1981, -0.6161, -0.7624, -0.1981, -0.6161, -0.7624, -0.1981, -0.6161, -0.7624, -0.1981, -0.6161, -0.7624, 0.3761, -0.6234, 0.6855, 0.3761, -0.6234, 0.6855, 0.3761, -0.6234, 0.6855, 0.3761, -0.6234, 0.6855, -0.2087, 0.9009, -0.3805, -0.2087, 0.9009, -0.3805, -0.2087, 0.9009, -0.3805, -0.2087, 0.9009, -0.3805, -0.2087, 0.9009, -0.3805, -0.2087, 0.9009, -0.3805, -0.2087, 0.9009, -0.3805, -0.2087, 0.9009, -0.3805, 1.018e-06, -1.0, -5.508e-07, 1.678e-06, -1.0, -8.994e-07, 1.602e-06, -1.0, -7.701e-07, 1.478e-06, -1.0, -6.929e-07, 2.553e-06, -1.0, -1.362e-06, 1.016e-06, -1.0, -5.238e-07, 1.675e-06, -1.0, -8.729e-07, 1.601e-06, -1.0, -7.743e-07, 1.476e-06, -1.0, -7e-07, 0.2087, 0.9009, 0.3805, 0.2087, 0.9009, 0.3805, 0.2087, 0.9009, 0.3805, 0.2087, 0.9009, 0.3805, -0.2087, 0.9009, -0.3805, -0.2087, 0.9009, -0.3805, -0.2087, 0.9009, -0.3805, -0.2087, 0.9009, -0.3805, -0.2087, 0.9009, -0.3805, -0.3761, -0.6234, -0.6855, -0.3761, -0.6234, -0.6855, -0.3761, -0.6234, -0.6855, -0.3761, -0.6234, -0.6855, -0.3761, -0.6234, -0.6855, 0.4689, 0.2225, 0.8548, 0.4689, 0.2225, 0.8548, 0.4689, 0.2225, 0.8548, 0.4689, 0.2225, 0.8548, 1.014e-06, -1.0, -5.433e-07, 1.672e-06, -1.0, -8.91e-07, 1.602e-06, -1.0, -7.964e-07, 1.476e-06, -1.0, -7.224e-07, 5.96e-07, -1.0, -4.573e-08, 6.015e-07, -1.0, -4.215e-08, 6.786e-07, -1.0, 7.128e-09, 6.786e-07, -1.0, 7.128e-09, 0.2493, 0.2185, 0.9435, 0.2493, 0.2185, 0.9435, 0.2493, 0.2185, 0.9435, 0.2493, 0.2185, 0.9435, 1.476e-06, -1.0, -7.224e-07, 1.602e-06, -1.0, -7.964e-07, 5.968e-07, -1.0, -8.223e-08, 5.905e-07, -1.0, -8.679e-08, -0.2449, 0.2184, -0.9446, -0.2449, 0.2184, -0.9446, -0.2449, 0.2184, -0.9446, -0.2449, 0.2184, -0.9446, 0.201, -0.6161, 0.7616, 0.201, -0.6161, 0.7616, 0.201, -0.6161, 0.7616, 0.201, -0.6161, 0.7616, -0.1116, 0.8976, -0.4264, -0.1116, 0.8976, -0.4264, -0.1116, 0.8976, -0.4264, -0.1116, 0.8976, -0.4264, -0.1112, 0.8976, -0.4265, -0.1112, 0.8976, -0.4265, -0.1112, 0.8976, -0.4265, -0.1112, 0.8976, -0.4265, 1.478e-06, -1.0, -6.929e-07, 1.602e-06, -1.0, -7.701e-07, 6.015e-07, -1.0, -4.215e-08, 5.96e-07, -1.0, -4.573e-08, 1.476e-06, -1.0, -7e-07, 1.601e-06, -1.0, -7.743e-07, 5.968e-07, -1.0, -8.679e-08, 5.905e-07, -1.0, -8.937e-08, 0.1121, 0.8976, 0.4262, 0.1121, 0.8976, 0.4262, 0.1121, 0.8976, 0.4262, 0.1121, 0.8976, 0.4262, -0.112, 0.8976, -0.4263, -0.112, 0.8976, -0.4263, -0.112, 0.8976, -0.4263, -0.112, 0.8976, -0.4263, -0.9999, -5.212e-07, -0.01124, -0.9999, -5.212e-07, -0.01124, -0.9999, -5.212e-07, -0.01124, -0.9999, -5.212e-07, -0.01124, -0.9999, -5.212e-07, -0.01124, -0.9999, -5.212e-07, -0.01124, -0.9999, -5.212e-07, -0.01124, 5.905e-07, -1.0, -8.937e-08, 5.968e-07, -1.0, -8.679e-08, 6.827e-07, -1.0, -5.129e-08, 6.827e-07, -1.0, -5.129e-08, 0.008764, 0.9008, 0.4342, 0.008764, 0.9008, 0.4342, 0.008764, 0.9008, 0.4342, 0.008764, 0.9008, 0.4342, -0.008759, 0.9008, -0.4342, -0.008759, 0.9008, -0.4342, -0.008759, 0.9008, -0.4342, -0.008759, 0.9008, -0.4342, -0.01568, -0.623, -0.7821, -0.01568, -0.623, -0.7821, -0.01568, -0.623, -0.7821, -0.01568, -0.623, -0.7821, 0.01973, 0.2223, 0.9748, 0.01973, 0.2223, 0.9748, 0.01973, 0.2223, 0.9748, 0.01973, 0.2223, 0.9748, 5.905e-07, -1.0, -8.679e-08, 5.968e-07, -1.0, -8.223e-08, 6.827e-07, -1.0, -1.939e-08, 6.827e-07, -1.0, -1.939e-08, -0.01952, 0.2223, -0.9748, -0.01952, 0.2223, -0.9748, -0.01952, 0.2223, -0.9748, -0.01952, 0.2223, -0.9748, 0.01582, -0.623, 0.7821, 0.01582, -0.623, 0.7821, 0.01582, -0.623, 0.7821, 0.01582, -0.623, 0.7821, -0.008739, 0.9008, -0.4342, -0.008739, 0.9008, -0.4342, -0.008739, 0.9008, -0.4342, -0.008739, 0.9008, -0.4342, -0.008723, 0.9008, -0.4342, -0.008723, 0.9008, -0.4342, -0.008723, 0.9008, -0.4342, -0.008723, 0.9008, -0.4342, -0.4339, 0.901, 0.0, -0.4339, 0.901, 0.0, -0.4339, 0.901, 0.0, -0.4339, 0.901, 0.0, -0.9749, 0.2225, 0.0, -0.9749, 0.2225, 0.0, -0.9749, 0.2225, 0.0, -0.9749, 0.2225, 0.0, -0.7818, -0.6235, 0.0, -0.7818, -0.6235, 0.0, -0.7818, -0.6235, 0.0, -0.7818, -0.6235, 0.0, 0.0, -1.0, 0.0, 0.0, -1.0, 0.0, 0.0, -1.0, 0.0, 0.0, -1.0, 0.0, 0.7818, -0.6235, 0.0, 0.7818, -0.6235, 0.0, 0.7818, -0.6235, 0.0, 0.7818, -0.6235, 0.0, 0.4827, 0.8653, -0.1353, 0.4827, 0.8653, -0.1353, 0.4827, 0.8653, -0.1353, 0.4827, 0.8653, -0.1353, 0.9749, 0.2225, 0.0, 0.9749, 0.2225, 0.0, 0.9749, 0.2225, 0.0, 0.9749, 0.2225, 0.0, 0.4339, 0.901, 0.0, 0.4339, 0.901, 0.0, 0.4339, 0.901, 0.0, 0.4339, 0.901, 0.0, 2.42e-07, 0.0, -1.0, 2.42e-07, 0.0, -1.0, 2.42e-07, 0.0, -1.0, 2.42e-07, 0.0, -1.0, 2.42e-07, 0.0, -1.0, 2.42e-07, 0.0, -1.0, 2.42e-07, 0.0, -1.0, 0.9749, -0.2225, 0.0, 0.9749, -0.2225, 0.0, 0.9749, -0.2225, 0.0, 0.9749, -0.2225, 0.0, 0.9749, -0.2225, 0.0, 0.9749, -0.2225, 0.0, 0.9749, -0.2225, 0.0, 0.9749, -0.2225, 0.0, 0.9749, -0.2225, 0.0, 0.9749, -0.2225, 0.0, 0.9749, -0.2225, 0.0, 0.9749, -0.2225, 0.0, 0.9749, -0.2225, 0.0, 0.9749, -0.2225, 0.0, 0.4689, 0.2225, -0.8548, 0.4689, 0.2225, -0.8548, 0.4689, 0.2225, -0.8548, 0.4689, 0.2225, -0.8548, 0.4785, 0.8663, -0.1434, 0.4785, 0.8663, -0.1434, 0.4785, 0.8663, -0.1434, 0.4785, 0.8663, -0.1434, 0.9553, 0.1846, -0.2308, 0.9553, 0.1846, -0.2308, 0.9553, 0.1846, -0.2308, 0.9553, 0.1846, -0.2308, 0.8089, -0.5502, -0.2074, 0.8089, -0.5502, -0.2074, 0.8089, -0.5502, -0.2074, 0.8089, -0.5502, -0.2074, 0.0, -1.0, 1.435e-08, -1.016e-06, -1.0, -5.266e-07, -1.675e-06, -1.0, -8.776e-07, 0.0, -1.0, 1.435e-08, 0.0, -1.0, -2.585e-08, -1.018e-06, -1.0, -5.421e-07, -1.678e-06, -1.0, -8.767e-07, 0.0, -1.0, -2.585e-08, -0.4727, 0.8676, 0.1546, -0.4727, 0.8676, 0.1546, -0.4727, 0.8676, 0.1546, -0.4727, 0.8676, 0.1546, 0.474, 0.8673, -0.1521, 0.474, 0.8673, -0.1521, 0.474, 0.8673, -0.1521, 0.474, 0.8673, -0.1521, -0.7854, -0.5577, 0.2687, -0.7854, -0.5577, 0.2687, -0.7854, -0.5577, 0.2687, -0.7854, -0.5577, 0.2687, -0.9269, 0.1891, 0.3242, -0.9269, 0.1891, 0.3242, -0.9269, 0.1891, 0.3242, -0.9269, 0.1891, 0.3242, -2.95e-09, -1.0, -5.753e-09, -1.014e-06, -1.0, -5.433e-07, -1.672e-06, -1.0, -8.93e-07, -2.95e-09, -1.0, -5.753e-09, 0.1981, -0.6161, -0.7624, 0.1981, -0.6161, -0.7624, 0.1981, -0.6161, -0.7624, 0.1981, -0.6161, -0.7624, -0.3761, -0.6234, 0.6855, -0.3761, -0.6234, 0.6855, -0.3761, -0.6234, 0.6855, -0.3761, -0.6234, 0.6855, 0.2087, 0.9009, -0.3805, 0.2087, 0.9009, -0.3805, 0.2087, 0.9009, -0.3805, 0.2087, 0.9009, -0.3805, 0.2087, 0.9009, -0.3805, 0.2087, 0.9009, -0.3805, 0.2087, 0.9009, -0.3805, 0.2087, 0.9009, -0.3805, -1.018e-06, -1.0, -5.421e-07, -2.553e-06, -1.0, -1.321e-06, -1.478e-06, -1.0, -6.85e-07, -1.602e-06, -1.0, -7.584e-07, -1.678e-06, -1.0, -8.767e-07, -1.016e-06, -1.0, -5.266e-07, -1.476e-06, -1.0, -7.061e-07, -1.601e-06, -1.0, -7.805e-07, -1.675e-06, -1.0, -8.776e-07, -0.2087, 0.9009, 0.3805, -0.2087, 0.9009, 0.3805, -0.2087, 0.9009, 0.3805, -0.2087, 0.9009, 0.3805, 0.2087, 0.9009, -0.3805, 0.2087, 0.9009, -0.3805, 0.2087, 0.9009, -0.3805, 0.2087, 0.9009, -0.3805, 0.2087, 0.9009, -0.3805, 0.3761, -0.6234, -0.6855, 0.3761, -0.6234, -0.6855, 0.3761, -0.6234, -0.6855, 0.3761, -0.6234, -0.6855, 0.3761, -0.6234, -0.6855, -0.4689, 0.2225, 0.8548, -0.4689, 0.2225, 0.8548, -0.4689, 0.2225, 0.8548, -0.4689, 0.2225, 0.8548, -1.014e-06, -1.0, -5.433e-07, -1.476e-06, -1.0, -7.28e-07, -1.602e-06, -1.0, -8.019e-07, -1.672e-06, -1.0, -8.93e-07, -5.96e-07, -1.0, -6.052e-08, -6.786e-07, -1.0, 0.0, -6.786e-07, -1.0, 0.0, -6.015e-07, -1.0, -5.643e-08, -0.2493, 0.2185, 0.9435, -0.2493, 0.2185, 0.9435, -0.2493, 0.2185, 0.9435, -0.2493, 0.2185, 0.9435, -1.476e-06, -1.0, -7.28e-07, -5.905e-07, -1.0, -9.094e-08, -5.968e-07, -1.0, -8.621e-08, -1.602e-06, -1.0, -8.019e-07, 0.2449, 0.2184, -0.9446, 0.2449, 0.2184, -0.9446, 0.2449, 0.2184, -0.9446, 0.2449, 0.2184, -0.9446, -0.201, -0.6161, 0.7616, -0.201, -0.6161, 0.7616, -0.201, -0.6161, 0.7616, -0.201, -0.6161, 0.7616, 0.1116, 0.8976, -0.4264, 0.1116, 0.8976, -0.4264, 0.1116, 0.8976, -0.4264, 0.1116, 0.8976, -0.4264, 0.1112, 0.8976, -0.4265, 0.1112, 0.8976, -0.4265, 0.1112, 0.8976, -0.4265, 0.1112, 0.8976, -0.4265, -1.478e-06, -1.0, -6.85e-07, -5.96e-07, -1.0, -6.052e-08, -6.015e-07, -1.0, -5.643e-08, -1.602e-06, -1.0, -7.584e-07, -1.476e-06, -1.0, -7.061e-07, -5.905e-07, -1.0, -8.406e-08, -5.968e-07, -1.0, -8.074e-08, -1.601e-06, -1.0, -7.805e-07, -0.1121, 0.8976, 0.4262, -0.1121, 0.8976, 0.4262, -0.1121, 0.8976, 0.4262, -0.1121, 0.8976, 0.4262, 0.112, 0.8976, -0.4263, 0.112, 0.8976, -0.4263, 0.112, 0.8976, -0.4263, 0.112, 0.8976, -0.4263, 0.9999, -5.228e-07, -0.01124, 0.9999, -5.228e-07, -0.01124, 0.9999, -5.228e-07, -0.01124, 0.9999, -5.228e-07, -0.01124, 0.9999, -5.228e-07, -0.01124, 0.9999, -5.228e-07, -0.01124, 0.9999, -5.228e-07, -0.01124, -5.905e-07, -1.0, -8.406e-08, -6.827e-07, -1.0, -3.492e-08, -6.827e-07, -1.0, -3.492e-08, -5.968e-07, -1.0, -8.074e-08, -0.008764, 0.9008, 0.4342, -0.008764, 0.9008, 0.4342, -0.008764, 0.9008, 0.4342, -0.008764, 0.9008, 0.4342, 0.008759, 0.9008, -0.4342, 0.008759, 0.9008, -0.4342, 0.008759, 0.9008, -0.4342, 0.008759, 0.9008, -0.4342, 0.01568, -0.623, -0.7821, 0.01568, -0.623, -0.7821, 0.01568, -0.623, -0.7821, 0.01568, -0.623, -0.7821, -0.01973, 0.2223, 0.9748, -0.01973, 0.2223, 0.9748, -0.01973, 0.2223, 0.9748, -0.01973, 0.2223, 0.9748, -5.905e-07, -1.0, -9.094e-08, -6.827e-07, -1.0, -2.1e-08, -6.827e-07, -1.0, -2.1e-08, -5.968e-07, -1.0, -8.621e-08, 0.01952, 0.2223, -0.9748, 0.01952, 0.2223, -0.9748, 0.01952, 0.2223, -0.9748, 0.01952, 0.2223, -0.9748, -0.01582, -0.623, 0.7821, -0.01582, -0.623, 0.7821, -0.01582, -0.623, 0.7821, -0.01582, -0.623, 0.7821, 0.008739, 0.9008, -0.4342, 0.008739, 0.9008, -0.4342, 0.008739, 0.9008, -0.4342, 0.008739, 0.9008, -0.4342, 0.008723, 0.9008, -0.4342, 0.008723, 0.9008, -0.4342, 0.008723, 0.9008, -0.4342, 0.008723, 0.9008, -0.4342])] * 3)])

# ---- objects
ob_cylinder_001 = bpy.data.objects.new('Cylinder.001', me_cylinder_001)
ob_cylinder = bpy.data.objects.new('Cylinder', me_cylinder_003)
ob_cylinder_002 = bpy.data.objects.new('Cylinder.002', me_cylinder_004)

# ---- transforms, parenting, visibility, modifiers, constraints
ob_cylinder_001.location = (0.0, 0.0, -1.11)
ob_cylinder.location = (0.0, 0.0, 3.475)
ob_cylinder.rotation_euler = (0.0, 1.571, 0.0)
ob_cylinder.scale = (0.9392, 0.9392, 4.831)
ob_cylinder_002.location = (0.0, 0.0, -1.11)
ob_cylinder_002.rotation_euler = (-1.629e-07, 0.0, 0.0)
ob_cylinder_002.color = (0.8, 0.8, 0.8, 1.0)

# ---- collection membership
col_collection.objects.link(ob_cylinder_001)
col_collection.objects.link(ob_cylinder)
col_collection.objects.link(ob_cylinder_002)

# ---- scene / render settings (as saved in the file)
scene.frame_start = 1; scene.frame_end = 250; scene.frame_set(1)
scene.render.engine = 'BLENDER_EEVEE_NEXT'
scene.cycles.sampling_pattern = 'TABULATED_SOBOL'
scene.view_settings.view_transform = 'Filmic'
bpy.context.view_layer.update()

# ---- added for rendering (the .blend has no active camera and no usable light): camera, sun
cam_auto = bpy.data.cameras.new('AutoCamera')
cam_auto.lens = 50.0
cam_auto.sensor_width = 36.0
cam_auto.clip_end = 1000.0
ob_auto_camera = bpy.data.objects.new('AutoCamera', cam_auto)
scene.collection.objects.link(ob_auto_camera)
ob_auto_camera.location = (11.8719, -14.2389, 11.2074)
ob_auto_camera.rotation_euler = (1.09748, -7.21219e-08, 0.694738)
scene.camera = ob_auto_camera
light_auto_sun = bpy.data.lights.new('AutoSun', 'SUN')
light_auto_sun.energy = 3.0
light_auto_sun.angle = 0.0523599
ob_auto_sun = bpy.data.objects.new('AutoSun', light_auto_sun)
scene.collection.objects.link(ob_auto_sun)
ob_auto_sun.rotation_euler = (0.872665, 0.174533, 0.523599)
bpy.context.view_layer.update()
